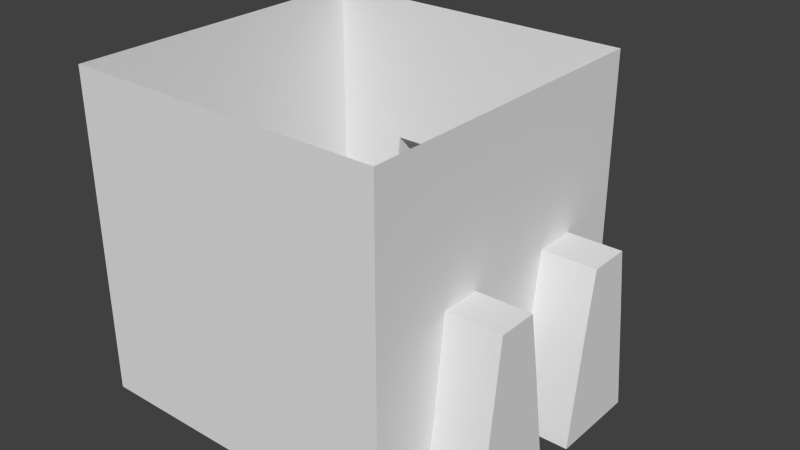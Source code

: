 # Source: TileCollider.blend  (saved by Blender 2.76.0; exported with 4.5.12 LTS)
import bpy
from mathutils import Matrix  # noqa: F401  (used for matrix-valued properties, if any)

bpy.ops.wm.read_factory_settings(use_empty=True)
scene = bpy.context.scene
scene.name = 'Scene'

# ---- collections
col_collection_1 = bpy.data.collections.new('Collection 1'); scene.collection.children.link(col_collection_1)

# ---- world
world_world = bpy.data.worlds.new('World'); scene.world = world_world
world_world.color = (0.05088, 0.05088, 0.05088)
world_world.use_sun_shadow = False
world_world.sun_shadow_jitter_overblur = 0.0
world_world.cycles.sampling_method = 'MANUAL'
world_world.cycles.sample_map_resolution = 256

# ---- meshes
me_cube_001 = bpy.data.meshes.new('Cube.001')
me_cube_001.from_pydata([(-0.5, -0.5, -0.5), (-0.5, -0.5, 0.5), (-0.5, 0.5, -0.5), (-0.5, 0.5, 0.5), (0.5, -0.5, -0.5), (0.5, -0.5, 0.5), (0.5, 0.5, -0.5), (0.5, 0.5, 0.5), (-0.5, -0.5, -0.1667), (-0.5, -0.5, 0.1667), (-0.5, 0.5, 0.1667), (-0.5, 0.5, -0.1667), (0.5, 0.5, 0.1667), (0.5, 0.5, -0.1667), (0.5, -0.5, 0.1667), (0.5, -0.5, -0.1667), (-0.3, 0.5, 0.5), (-0.1, 0.5, 0.5), (0.1, 0.5, 0.5), (0.3, 0.5, 0.5), (0.3558, 0.5, -0.5), (0.07931, 0.5, -0.5), (-0.0533, 0.5, -0.5), (-0.3272, 0.5, -0.5), (0.3, -0.5, 0.5), (0.1, -0.5, 0.5), (-0.1, -0.5, 0.5), (-0.3, -0.5, 0.5), (-0.3, -0.5, -0.5), (-0.1, -0.5, -0.5), (0.1, -0.5, -0.5), (0.3, -0.5, -0.5), (0.3, -0.5, 0.1667), (0.1, -0.5, 0.1667), (-0.1, -0.5, 0.1667), (-0.3, -0.5, 0.1667), (0.3, -0.5, -0.1667), (0.1, -0.5, -0.1667), (-0.1, -0.5, -0.1667), (-0.3, -0.5, -0.1667), (-0.2631, 0.5, 0.04067), (-0.1476, 0.5, 0.04067), (0.1559, 0.5, 0.0446), (0.2757, 0.5, 0.0446), (-0.2835, 0.5, -0.1667), (-0.1066, 0.5, -0.1667), (0.1243, 0.5, -0.1667), (0.3085, 0.5, -0.1667), (-0.5, -0.3, 0.5), (-0.5, -0.1, 0.5), (-0.5, 0.1, 0.5), (-0.5, 0.3, 0.5), (-0.5, 0.3, -0.5), (-0.5, 0.1, -0.5), (-0.5, -0.1, -0.5), (-0.5, -0.3, -0.5), (0.5, 0.3, 0.5), (0.5, 0.1, 0.5), (0.5, -0.1, 0.5), (0.5, -0.3, 0.5), (0.5, -0.3143, -0.5), (0.5, -0.03438, -0.5), (0.5, 0.09189, -0.5), (0.5, 0.3717, -0.5), (0.5, 0.3, 0.02885), (0.5, 0.1704, 0.02885), (0.5, -0.1243, 0.03542), (0.5, -0.2475, 0.03542), (0.5, 0.3276, -0.1667), (0.5, 0.1389, -0.1667), (0.5, -0.08864, -0.1667), (0.5, -0.2726, -0.1667), (-0.5, -0.3, 0.1667), (-0.5, -0.1, 0.1667), (-0.5, 0.1, 0.1667), (-0.5, 0.3, 0.1667), (-0.5, -0.3, -0.1667), (-0.5, -0.1, -0.1667), (-0.5, 0.1, -0.1667), (-0.5, 0.3, -0.1667), (-0.3, -0.3, -0.5), (-0.3, -0.1, -0.5), (-0.3, 0.1, -0.5), (-0.3, 0.3, -0.5), (-0.1, -0.3, -0.5), (-0.1, -0.1, -0.5), (-0.1, 0.1, -0.5), (-0.1, 0.3, -0.5), (0.1, -0.3, -0.5), (0.1, -0.1, -0.5), (0.1, 0.1, -0.5), (0.1, 0.3, -0.5), (0.3, -0.3, -0.5), (0.3, -0.1, -0.5), (0.3, 0.1, -0.5), (0.3, 0.3, -0.5), (0.3558, 0.6659, -0.5), (0.07931, 0.6659, -0.5), (-0.0533, 0.6657, -0.5), (-0.3272, 0.6657, -0.5), (-0.2631, 0.6657, 0.04067), (-0.1476, 0.6657, 0.04067), (0.1559, 0.6659, 0.0446), (0.2757, 0.6659, 0.0446), (-0.2835, 0.6657, -0.1667), (-0.1066, 0.6657, -0.1667), (0.1243, 0.6659, -0.1667), (0.3085, 0.6659, -0.1667), (0.6683, -0.3143, -0.5), (0.6683, -0.03438, -0.5), (0.6679, 0.09189, -0.5), (0.6679, 0.3717, -0.5), (0.6679, 0.3, 0.02885), (0.6679, 0.1704, 0.02885), (0.6683, -0.1243, 0.03542), (0.6683, -0.2475, 0.03542), (0.6679, 0.3276, -0.1667), (0.6679, 0.1389, -0.1667), (0.6683, -0.08864, -0.1667), (0.6683, -0.2726, -0.1667)], [], [(79, 52, 2, 11), (47, 20, 6, 13), (71, 60, 4, 15), (39, 28, 0, 8), (95, 63, 6, 20), (27, 35, 9, 1), (35, 39, 8, 9), (59, 67, 14, 5), (67, 71, 15, 14), (19, 43, 12, 7), (43, 47, 13, 12), (51, 75, 10, 3), (75, 79, 11, 10), (10, 11, 44, 40), (40, 44, 104, 100), (41, 45, 46, 42), (41, 40, 100, 101), (3, 10, 40, 16), (16, 40, 41, 17), (17, 41, 42, 18), (18, 42, 43, 19), (14, 15, 36, 32), (32, 36, 37, 33), (33, 37, 38, 34), (34, 38, 39, 35), (5, 14, 32, 24), (24, 32, 33, 25), (25, 33, 34, 26), (26, 34, 35, 27), (52, 83, 23, 2), (83, 87, 22, 23), (87, 91, 21, 22), (91, 95, 20, 21), (15, 4, 31, 36), (36, 31, 30, 37), (37, 30, 29, 38), (38, 29, 28, 39), (11, 2, 23, 44), (20, 47, 107, 96), (45, 22, 21, 46), (47, 43, 103, 107), (30, 31, 92, 88), (88, 92, 93, 89), (89, 93, 94, 90), (90, 94, 95, 91), (29, 30, 88, 84), (84, 88, 89, 85), (85, 89, 90, 86), (86, 90, 91, 87), (28, 29, 84, 80), (80, 84, 85, 81), (81, 85, 86, 82), (82, 86, 87, 83), (0, 28, 80, 55), (55, 80, 81, 54), (54, 81, 82, 53), (53, 82, 83, 52), (9, 8, 76, 72), (72, 76, 77, 73), (73, 77, 78, 74), (74, 78, 79, 75), (1, 9, 72, 48), (48, 72, 73, 49), (49, 73, 74, 50), (50, 74, 75, 51), (12, 13, 68, 64), (66, 70, 118, 114), (65, 69, 70, 66), (68, 63, 111, 116), (7, 12, 64, 56), (56, 64, 65, 57), (57, 65, 66, 58), (58, 66, 67, 59), (31, 4, 60, 92), (92, 60, 61, 93), (93, 61, 62, 94), (94, 62, 63, 95), (13, 6, 63, 68), (67, 66, 114, 115), (69, 62, 61, 70), (60, 71, 119, 108), (8, 0, 55, 76), (76, 55, 54, 77), (77, 54, 53, 78), (78, 53, 52, 79), (100, 104, 105, 101), (102, 106, 107, 103), (104, 99, 98, 105), (106, 97, 96, 107), (44, 23, 99, 104), (21, 20, 96, 97), (45, 41, 101, 105), (22, 45, 105, 98), (43, 42, 102, 103), (42, 46, 106, 102), (46, 21, 97, 106), (23, 22, 98, 99), (112, 116, 117, 113), (114, 118, 119, 115), (116, 111, 110, 117), (118, 109, 108, 119), (61, 60, 108, 109), (62, 69, 117, 110), (65, 64, 112, 113), (71, 67, 115, 119), (64, 68, 116, 112), (70, 61, 109, 118), (63, 62, 110, 111), (69, 65, 113, 117)])
_uv = me_cube_001.uv_layers.new(name='UVMap')
_uv.uv.foreach_set('vector', [0.9, 0.3724, 0.9, 0.2343, 1.0, 0.2929, 1.0, 0.431, 0.5957, 0.6678, 0.5721, 0.5436, 0.5, 0.5858, 0.5, 0.7239, 0.1137, 0.4976, 0.09285, 0.3473, 0.0, 0.2929, 4.215e-08, 0.431, 0.4, 0.1966, 0.4, 0.05858, 0.5, 0.0, 0.5, 0.1381, 0.5, 0.4686, 0.4359, 0.5482, 0.5, 0.5858, 0.5721, 0.5436, 0.4, 0.4728, 0.4, 0.3347, 0.5, 0.2761, 0.5, 0.4142, 0.4, 0.3347, 0.4, 0.1966, 0.5, 0.1381, 0.5, 0.2761, 0.1, 0.7657, 0.1263, 0.5886, 4.215e-08, 0.569, 8.429e-08, 0.7071, 0.1263, 0.5886, 0.1137, 0.4976, 4.215e-08, 0.431, 4.215e-08, 0.569, 0.6, 0.9414, 0.6121, 0.7457, 0.5, 0.8619, 0.5, 1.0, 0.6121, 0.7457, 0.5957, 0.6678, 0.5, 0.7239, 0.5, 0.8619, 0.9, 0.6485, 0.9, 0.5105, 1.0, 0.569, 1.0, 0.7071, 0.9, 0.5105, 0.9, 0.3724, 1.0, 0.431, 1.0, 0.569, 1.0, 0.569, 1.0, 0.431, 0.8918, 0.4944, 0.8815, 0.5862, 0.8815, 0.5862, 0.8918, 0.4944, 0.9746, 0.5429, 0.9644, 0.6348, 0.8238, 0.6201, 0.8033, 0.5462, 0.6878, 0.6138, 0.672, 0.7106, 0.8238, 0.6201, 0.8815, 0.5862, 0.9644, 0.6348, 0.9066, 0.6686, 1.0, 0.7071, 1.0, 0.569, 0.8815, 0.5862, 0.9, 0.7657, 0.9, 0.7657, 0.8815, 0.5862, 0.8238, 0.6201, 0.8, 0.8243, 0.8, 0.8243, 0.8238, 0.6201, 0.672, 0.7106, 0.7, 0.8828, 0.7, 0.8828, 0.672, 0.7106, 0.6121, 0.7457, 0.6, 0.9414, 4.215e-08, 0.569, 4.215e-08, 0.431, 0.1, 0.3724, 0.1, 0.5105, 0.1, 0.5105, 0.1, 0.3724, 0.2, 0.3138, 0.2, 0.4519, 0.2, 0.4519, 0.2, 0.3138, 0.3, 0.2552, 0.3, 0.3933, 0.3, 0.3933, 0.3, 0.2552, 0.4, 0.1966, 0.4, 0.3347, 8.429e-08, 0.7071, 4.215e-08, 0.569, 0.1, 0.5105, 0.1, 0.6485, 0.1, 0.6485, 0.1, 0.5105, 0.2, 0.4519, 0.2, 0.5899, 0.2, 0.5899, 0.2, 0.4519, 0.3, 0.3933, 0.3, 0.5314, 0.3, 0.5314, 0.3, 0.3933, 0.4, 0.3347, 0.4, 0.4728, 0.9, 0.2343, 0.8, 0.2929, 0.9136, 0.3435, 1.0, 0.2929, 0.8, 0.2929, 0.7, 0.3515, 0.7767, 0.4237, 0.9136, 0.3435, 0.7, 0.3515, 0.6, 0.4101, 0.7103, 0.4626, 0.7767, 0.4237, 0.6, 0.4101, 0.5, 0.4686, 0.5721, 0.5436, 0.7103, 0.4626, 4.215e-08, 0.431, 0.0, 0.2929, 0.1, 0.2343, 0.1, 0.3724, 0.1, 0.3724, 0.1, 0.2343, 0.2, 0.1757, 0.2, 0.3138, 0.2, 0.3138, 0.2, 0.1757, 0.3, 0.1172, 0.3, 0.2552, 0.3, 0.2552, 0.3, 0.1172, 0.4, 0.05858, 0.4, 0.1966, 1.0, 0.431, 1.0, 0.2929, 0.9136, 0.3435, 0.8918, 0.4944, 0.5721, 0.5436, 0.5957, 0.6678, 0.6787, 0.7164, 0.655, 0.5922, 0.8033, 0.5462, 0.7767, 0.4237, 0.7103, 0.4626, 0.6878, 0.6138, 0.5957, 0.6678, 0.6121, 0.7457, 0.6951, 0.7943, 0.6787, 0.7164, 0.2, 0.1757, 0.1, 0.2343, 0.2, 0.2929, 0.3, 0.2343, 0.3, 0.2343, 0.2, 0.2929, 0.3, 0.3515, 0.4, 0.2929, 0.4, 0.2929, 0.3, 0.3515, 0.4, 0.4101, 0.5, 0.3515, 0.5, 0.3515, 0.4, 0.4101, 0.5, 0.4686, 0.6, 0.4101, 0.3, 0.1172, 0.2, 0.1757, 0.3, 0.2343, 0.4, 0.1757, 0.4, 0.1757, 0.3, 0.2343, 0.4, 0.2929, 0.5, 0.2343, 0.5, 0.2343, 0.4, 0.2929, 0.5, 0.3515, 0.6, 0.2929, 0.6, 0.2929, 0.5, 0.3515, 0.6, 0.4101, 0.7, 0.3515, 0.4, 0.05858, 0.3, 0.1172, 0.4, 0.1757, 0.5, 0.1172, 0.5, 0.1172, 0.4, 0.1757, 0.5, 0.2343, 0.6, 0.1757, 0.6, 0.1757, 0.5, 0.2343, 0.6, 0.2929, 0.7, 0.2343, 0.7, 0.2343, 0.6, 0.2929, 0.7, 0.3515, 0.8, 0.2929, 0.5, 0.0, 0.4, 0.05858, 0.5, 0.1172, 0.6, 0.05858, 0.6, 0.05858, 0.5, 0.1172, 0.6, 0.1757, 0.7, 0.1172, 0.7, 0.1172, 0.6, 0.1757, 0.7, 0.2343, 0.8, 0.1757, 0.8, 0.1757, 0.7, 0.2343, 0.8, 0.2929, 0.9, 0.2343, 0.5, 0.2761, 0.5, 0.1381, 0.6, 0.1966, 0.6, 0.3347, 0.6, 0.3347, 0.6, 0.1966, 0.7, 0.2552, 0.7, 0.3933, 0.7, 0.3933, 0.7, 0.2552, 0.8, 0.3138, 0.8, 0.4519, 0.8, 0.4519, 0.8, 0.3138, 0.9, 0.3724, 0.9, 0.5105, 0.5, 0.4142, 0.5, 0.2761, 0.6, 0.3347, 0.6, 0.4728, 0.6, 0.4728, 0.6, 0.3347, 0.7, 0.3933, 0.7, 0.5314, 0.7, 0.5314, 0.7, 0.3933, 0.8, 0.4519, 0.8, 0.5899, 0.8, 0.5899, 0.8, 0.4519, 0.9, 0.5105, 0.9, 0.6485, 0.5, 0.8619, 0.5, 0.7239, 0.4138, 0.6734, 0.4, 0.7463, 0.1879, 0.6247, 0.2057, 0.5514, 0.1215, 0.6007, 0.1037, 0.674, 0.3352, 0.7083, 0.3194, 0.6181, 0.2057, 0.5514, 0.1879, 0.6247, 0.4138, 0.6734, 0.4359, 0.5482, 0.3519, 0.5974, 0.3298, 0.7225, 0.5, 1.0, 0.5, 0.8619, 0.4, 0.7463, 0.4, 0.9414, 0.4, 0.9414, 0.4, 0.7463, 0.3352, 0.7083, 0.3, 0.8828, 0.3, 0.8828, 0.3352, 0.7083, 0.1879, 0.6247, 0.2, 0.8243, 0.2, 0.8243, 0.1879, 0.6247, 0.1263, 0.5886, 0.1, 0.7657, 0.1, 0.2343, 0.0, 0.2929, 0.09285, 0.3473, 0.2, 0.2929, 0.2, 0.2929, 0.09285, 0.3473, 0.2328, 0.4293, 0.3, 0.3515, 0.3, 0.3515, 0.2328, 0.4293, 0.2959, 0.4663, 0.4, 0.4101, 0.4, 0.4101, 0.2959, 0.4663, 0.4359, 0.5482, 0.5, 0.4686, 0.5, 0.7239, 0.5, 0.5858, 0.4359, 0.5482, 0.4138, 0.6734, 0.1263, 0.5886, 0.1879, 0.6247, 0.1037, 0.674, 0.04212, 0.6379, 0.3194, 0.6181, 0.2959, 0.4663, 0.2328, 0.4293, 0.2057, 0.5514, 0.09285, 0.3473, 0.1137, 0.4976, 0.02957, 0.5469, 0.008706, 0.3966, 0.5, 0.1381, 0.5, 0.0, 0.6, 0.05858, 0.6, 0.1966, 0.6, 0.1966, 0.6, 0.05858, 0.7, 0.1172, 0.7, 0.2552, 0.7, 0.2552, 0.7, 0.1172, 0.8, 0.1757, 0.8, 0.3138, 0.8, 0.3138, 0.8, 0.1757, 0.9, 0.2343, 0.9, 0.3724, 0.9644, 0.6348, 0.9746, 0.5429, 0.8861, 0.5947, 0.9066, 0.6686, 0.755, 0.7592, 0.7708, 0.6624, 0.6787, 0.7164, 0.6951, 0.7943, 0.9746, 0.5429, 0.9964, 0.392, 0.8595, 0.4723, 0.8861, 0.5947, 0.7708, 0.6624, 0.7933, 0.5112, 0.655, 0.5922, 0.6787, 0.7164, 0.8918, 0.4944, 0.9136, 0.3435, 0.9964, 0.392, 0.9746, 0.5429, 0.7103, 0.4626, 0.5721, 0.5436, 0.655, 0.5922, 0.7933, 0.5112, 0.8033, 0.5462, 0.8238, 0.6201, 0.9066, 0.6686, 0.8861, 0.5947, 0.7767, 0.4237, 0.8033, 0.5462, 0.8861, 0.5947, 0.8595, 0.4723, 0.6121, 0.7457, 0.672, 0.7106, 0.755, 0.7592, 0.6951, 0.7943, 0.672, 0.7106, 0.6878, 0.6138, 0.7708, 0.6624, 0.755, 0.7592, 0.6878, 0.6138, 0.7103, 0.4626, 0.7933, 0.5112, 0.7708, 0.6624, 0.9136, 0.3435, 0.7767, 0.4237, 0.8595, 0.4723, 0.9964, 0.392, 0.316, 0.7955, 0.3298, 0.7225, 0.2355, 0.6673, 0.2512, 0.7575, 0.1037, 0.674, 0.1215, 0.6007, 0.02957, 0.5469, 0.04212, 0.6379, 0.3298, 0.7225, 0.3519, 0.5974, 0.212, 0.5154, 0.2355, 0.6673, 0.1215, 0.6007, 0.1487, 0.4786, 0.008706, 0.3966, 0.02957, 0.5469, 0.2328, 0.4293, 0.09285, 0.3473, 0.008706, 0.3966, 0.1487, 0.4786, 0.2959, 0.4663, 0.3194, 0.6181, 0.2355, 0.6673, 0.212, 0.5154, 0.3352, 0.7083, 0.4, 0.7463, 0.316, 0.7955, 0.2512, 0.7575, 0.1137, 0.4976, 0.1263, 0.5886, 0.04212, 0.6379, 0.02957, 0.5469, 0.4, 0.7463, 0.4138, 0.6734, 0.3298, 0.7225, 0.316, 0.7955, 0.2057, 0.5514, 0.2328, 0.4293, 0.1487, 0.4786, 0.1215, 0.6007, 0.4359, 0.5482, 0.2959, 0.4663, 0.212, 0.5154, 0.3519, 0.5974, 0.3194, 0.6181, 0.3352, 0.7083, 0.2512, 0.7575, 0.2355, 0.6673])
me_cube_001.use_remesh_preserve_volume = False
me_cube_001.use_remesh_preserve_attributes = False
me_cube_001.use_mirror_vertex_groups = False
me_cube_001.update()

# ---- objects
ob_empty = bpy.data.objects.new('Empty', None)
ob_generic = bpy.data.objects.new('Generic', me_cube_001)

# ---- transforms, parenting, visibility, modifiers, constraints
ob_empty.location = (-1.762, -0.7549, 0.5704)
ob_empty.rotation_euler = (0.7854, 0.0, -0.7854)
ob_empty.scale = (1.7, 1.7, 1.7)
ob_empty.empty_display_type = 'IMAGE'
ob_empty.empty_image_offset = (0.0, 0.0)
ob_empty.color = (1.0, 1.0, 1.0, 0.3048)
ob_empty.lineart.crease_threshold = 0.0
ob_generic.location = (0.0, 0.0, 0.0)
ob_generic.lineart.crease_threshold = 0.0

# ---- collection membership
col_collection_1.objects.link(ob_empty)
col_collection_1.objects.link(ob_generic)

# ---- scene / render settings (as saved in the file)
scene.frame_start = 1; scene.frame_end = 250; scene.frame_set(0)
scene.render.engine = 'BLENDER_EEVEE_NEXT'
scene.render.resolution_percentage = 50
scene.render.dither_intensity = 0.0
scene.cycles.use_denoising = False
scene.cycles.samples = 10
scene.cycles.sampling_pattern = 'TABULATED_SOBOL'
scene.cycles.light_sampling_threshold = 0.0
scene.cycles.use_adaptive_sampling = False
scene.cycles.use_light_tree = False
scene.cycles.blur_glossy = 0.0
scene.cycles.pixel_filter_type = 'GAUSSIAN'
scene.cycles.sample_clamp_indirect = 0.0
scene.view_settings.view_transform = 'Standard'
bpy.context.view_layer.update()

# ---- added for rendering (the .blend has no active camera and no usable light): camera, sun
cam_auto = bpy.data.cameras.new('AutoCamera')
cam_auto.lens = 50.0
cam_auto.sensor_width = 36.0
cam_auto.clip_end = 1000.0
ob_auto_camera = bpy.data.objects.new('AutoCamera', cam_auto)
scene.collection.objects.link(ob_auto_camera)
ob_auto_camera.location = (1.86968, -2.05968, 1.42843)
ob_auto_camera.rotation_euler = (1.09748, -7.21219e-08, 0.694738)
scene.camera = ob_auto_camera
light_auto_sun = bpy.data.lights.new('AutoSun', 'SUN')
light_auto_sun.energy = 3.0
light_auto_sun.angle = 0.0523599
ob_auto_sun = bpy.data.objects.new('AutoSun', light_auto_sun)
scene.collection.objects.link(ob_auto_sun)
ob_auto_sun.rotation_euler = (0.872665, 0.174533, 0.523599)
bpy.context.view_layer.update()
